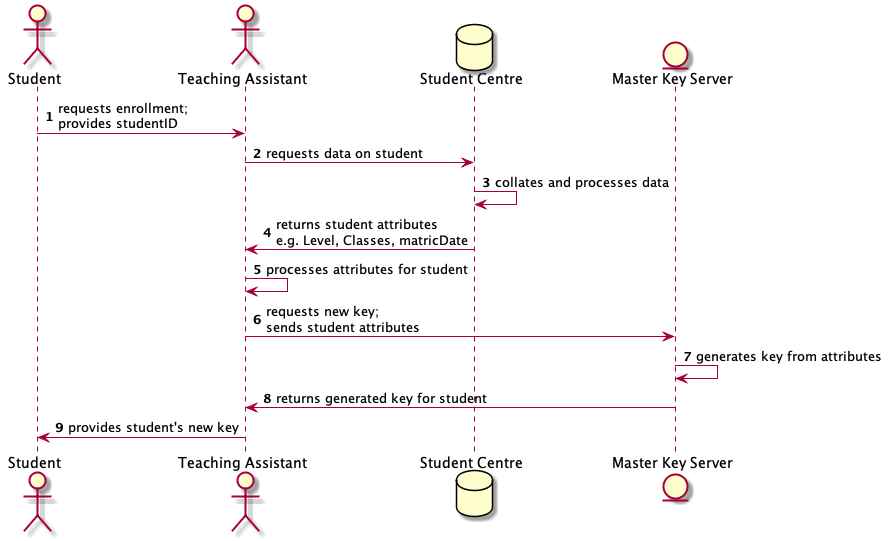

The diagram above was rendered by PlantUML. Its source (embedded in the PNG):
@startuml
autonumber
actor Student
actor "Teaching Assistant"
database "Student Centre"
entity "Master Key Server"
Student -> "Teaching Assistant": requests enrollment;\nprovides studentID
"Teaching Assistant" -> "Student Centre": requests data on student
"Student Centre" -> "Student Centre": collates and processes data
"Student Centre" -> "Teaching Assistant": returns student attributes\ne.g. Level, Classes, matricDate
"Teaching Assistant" -> "Teaching Assistant": processes attributes for student
"Teaching Assistant" -> "Master Key Server": requests new key;\nsends student attributes
"Master Key Server" -> "Master Key Server": generates key from attributes
"Master Key Server" -> "Teaching Assistant": returns generated key for student
"Teaching Assistant" -> Student: provides student's new key
@enduml